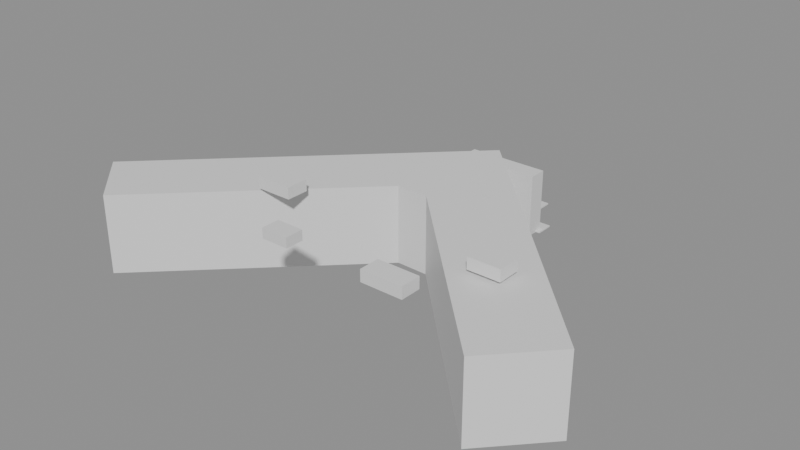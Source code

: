 # Source: triumph_mall.blend  (saved by Blender 5.2.45; exported with 4.5.12 LTS)
import bpy
from mathutils import Matrix  # noqa: F401  (used for matrix-valued properties, if any)

bpy.ops.wm.read_factory_settings(use_empty=True)
scene = bpy.context.scene
scene.name = 'Scene'

# ---- materials (node trees are filled in below, after node groups)
mat_mat_triumph_facade = bpy.data.materials.new('Mat_Triumph_Facade')
mat_mat_triumph_roof = bpy.data.materials.new('Mat_Triumph_Roof')
mat_mat_triumph_dark = bpy.data.materials.new('Mat_Triumph_Dark')
mat_mat_triumph_glass = bpy.data.materials.new('Mat_Triumph_Glass')
mat_mat_triumph_gold = bpy.data.materials.new('Mat_Triumph_Gold')
mat_mat_triumph_metal = bpy.data.materials.new('Mat_Triumph_Metal')
mat_mat_triumph_emissive = bpy.data.materials.new('Mat_Triumph_Emissive')

# ---- material node trees
mat_mat_triumph_facade.use_nodes = True; mat_mat_triumph_facade.node_tree.nodes.clear()
_N = mat_mat_triumph_facade.node_tree.nodes; _L = mat_mat_triumph_facade.node_tree.links
n0 = _N.new('ShaderNodeBsdfPrincipled'); n0.name = 'Принципиальный BSDF'; n0.location = (-200, 100)
n0.inputs[10].default_value = 0.005
n1 = _N.new('ShaderNodeOutputMaterial'); n1.name = 'Вывод материала'; n1.location = (200, 100)
_L.new(n0.outputs[0], n1.inputs[0])
n1.is_active_output = True
mat_mat_triumph_roof.use_nodes = True; mat_mat_triumph_roof.node_tree.nodes.clear()
_N = mat_mat_triumph_roof.node_tree.nodes; _L = mat_mat_triumph_roof.node_tree.links
n0 = _N.new('ShaderNodeBsdfPrincipled'); n0.name = 'Принципиальный BSDF'; n0.location = (-200, 100)
n0.inputs[10].default_value = 0.005
n1 = _N.new('ShaderNodeOutputMaterial'); n1.name = 'Вывод материала'; n1.location = (200, 100)
_L.new(n0.outputs[0], n1.inputs[0])
n1.is_active_output = True
mat_mat_triumph_dark.use_nodes = True; mat_mat_triumph_dark.node_tree.nodes.clear()
_N = mat_mat_triumph_dark.node_tree.nodes; _L = mat_mat_triumph_dark.node_tree.links
n0 = _N.new('ShaderNodeBsdfPrincipled'); n0.name = 'Принципиальный BSDF'; n0.location = (-200, 100)
n0.inputs[10].default_value = 0.005
n1 = _N.new('ShaderNodeOutputMaterial'); n1.name = 'Вывод материала'; n1.location = (200, 100)
_L.new(n0.outputs[0], n1.inputs[0])
n1.is_active_output = True
mat_mat_triumph_glass.use_nodes = True; mat_mat_triumph_glass.node_tree.nodes.clear()
_N = mat_mat_triumph_glass.node_tree.nodes; _L = mat_mat_triumph_glass.node_tree.links
n0 = _N.new('ShaderNodeBsdfPrincipled'); n0.name = 'Принципиальный BSDF'; n0.location = (-200, 100)
n0.inputs[10].default_value = 0.005
n1 = _N.new('ShaderNodeOutputMaterial'); n1.name = 'Вывод материала'; n1.location = (200, 100)
_L.new(n0.outputs[0], n1.inputs[0])
n1.is_active_output = True
mat_mat_triumph_gold.use_nodes = True; mat_mat_triumph_gold.node_tree.nodes.clear()
_N = mat_mat_triumph_gold.node_tree.nodes; _L = mat_mat_triumph_gold.node_tree.links
n0 = _N.new('ShaderNodeBsdfPrincipled'); n0.name = 'Принципиальный BSDF'; n0.location = (-200, 100)
n0.inputs[10].default_value = 0.005
n1 = _N.new('ShaderNodeOutputMaterial'); n1.name = 'Вывод материала'; n1.location = (200, 100)
_L.new(n0.outputs[0], n1.inputs[0])
n1.is_active_output = True
mat_mat_triumph_metal.use_nodes = True; mat_mat_triumph_metal.node_tree.nodes.clear()
_N = mat_mat_triumph_metal.node_tree.nodes; _L = mat_mat_triumph_metal.node_tree.links
n0 = _N.new('ShaderNodeBsdfPrincipled'); n0.name = 'Принципиальный BSDF'; n0.location = (-200, 100)
n0.inputs[10].default_value = 0.005
n1 = _N.new('ShaderNodeOutputMaterial'); n1.name = 'Вывод материала'; n1.location = (200, 100)
_L.new(n0.outputs[0], n1.inputs[0])
n1.is_active_output = True
mat_mat_triumph_emissive.use_nodes = True; mat_mat_triumph_emissive.node_tree.nodes.clear()
_N = mat_mat_triumph_emissive.node_tree.nodes; _L = mat_mat_triumph_emissive.node_tree.links
n0 = _N.new('ShaderNodeBsdfPrincipled'); n0.name = 'Принципиальный BSDF'; n0.location = (-200, 100)
n0.inputs[10].default_value = 0.005
n1 = _N.new('ShaderNodeOutputMaterial'); n1.name = 'Вывод материала'; n1.location = (200, 100)
_L.new(n0.outputs[0], n1.inputs[0])
n1.is_active_output = True

# ---- meshes
me_triumph_building_mesh = bpy.data.meshes.new('Triumph_Building_Mesh')
me_triumph_building_mesh.from_pydata([(47.88, -10.5, 0.0), (36.29, -22.84, 0.0), (-2.73, 16.94, 0.0), (-9.96, 17.11, 0.0), (-51.39, -23.05, 0.0), (-63.08, -11.76, 0.0), (-4.92, 44.62, 0.0), (47.88, -10.5, 17.4), (36.29, -22.84, 17.4), (-2.73, 16.94, 17.4), (-9.96, 17.11, 17.4), (-51.39, -23.05, 17.4), (-63.08, -11.76, 17.4), (-4.92, 44.62, 17.4), (47.08, -10.5, 17.4), (36.28, -22.04, 17.4), (-2.412, 17.67, 17.4), (-10.25, 17.85, 17.4), (-51.39, -22.25, 17.4), (-62.28, -11.76, 17.4), (-4.935, 43.82, 17.4)], [], [(0, 6, 5, 4, 3, 2, 1), (14, 15, 16, 17, 18, 19, 20), (2, 3, 10, 9), (0, 1, 8, 7), (5, 6, 13, 12), (3, 4, 11, 10), (1, 2, 9, 8), (6, 0, 7, 13), (4, 5, 12, 11), (7, 8, 15, 14), (8, 9, 16, 15), (9, 10, 17, 16), (10, 11, 18, 17), (11, 12, 19, 18), (12, 13, 20, 19), (13, 7, 14, 20)])
me_triumph_building_mesh.materials.append(mat_mat_triumph_facade)
me_triumph_building_mesh.materials.append(mat_mat_triumph_roof)
me_triumph_building_mesh.update()
me_triumph_portal_mesh = bpy.data.meshes.new('Triumph_Portal_mesh')
me_triumph_portal_mesh.from_pydata([(-13.92, 44.12, 0.0), (-13.92, 44.12, 14.0), (-13.92, 48.12, 0.0), (-13.92, 48.12, 14.0), (4.08, 44.12, 0.0), (4.08, 44.12, 14.0), (4.08, 48.12, 0.0), (4.08, 48.12, 14.0)], [], [(0, 1, 3, 2), (2, 3, 7, 6), (6, 7, 5, 4), (4, 5, 1, 0), (2, 6, 4, 0), (7, 3, 1, 5)])
me_triumph_portal_mesh.materials.append(mat_mat_triumph_dark)
me_triumph_portal_mesh.update()
me_triumph_glass_atrium_mesh = bpy.data.meshes.new('Triumph_Glass_Atrium_mesh')
me_triumph_glass_atrium_mesh.from_pydata([(-12.42, 47.62, 1.0), (-12.42, 47.62, 12.0), (-12.42, 48.02, 1.0), (-12.42, 48.02, 12.0), (2.58, 47.62, 1.0), (2.58, 47.62, 12.0), (2.58, 48.02, 1.0), (2.58, 48.02, 12.0)], [], [(0, 1, 3, 2), (2, 3, 7, 6), (6, 7, 5, 4), (4, 5, 1, 0), (2, 6, 4, 0), (7, 3, 1, 5)])
me_triumph_glass_atrium_mesh.materials.append(mat_mat_triumph_glass)
me_triumph_glass_atrium_mesh.update()
me_triumph_canopy_mesh = bpy.data.meshes.new('Triumph_Canopy_mesh')
me_triumph_canopy_mesh.from_pydata([(-12.92, 47.62, 4.05), (-12.92, 47.62, 4.35), (-12.92, 52.62, 4.05), (-12.92, 52.62, 4.35), (3.08, 47.62, 4.05), (3.08, 47.62, 4.35), (3.08, 52.62, 4.05), (3.08, 52.62, 4.35)], [], [(0, 1, 3, 2), (2, 3, 7, 6), (6, 7, 5, 4), (4, 5, 1, 0), (2, 6, 4, 0), (7, 3, 1, 5)])
me_triumph_canopy_mesh.materials.append(mat_mat_triumph_gold)
me_triumph_canopy_mesh.update()
me_canopy_pillar__6_0_mesh = bpy.data.meshes.new('Canopy_Pillar_-6.0_mesh')
me_canopy_pillar__6_0_mesh.from_pydata([(-10.92, 52.37, 0.0), (-10.92, 52.37, 4.2), (-10.82, 52.35, 0.0), (-10.82, 52.35, 4.2), (-10.74, 52.3, 0.0), (-10.74, 52.3, 4.2), (-10.69, 52.22, 0.0), (-10.69, 52.22, 4.2), (-10.67, 52.12, 0.0), (-10.67, 52.12, 4.2), (-10.69, 52.02, 0.0), (-10.69, 52.02, 4.2), (-10.74, 51.94, 0.0), (-10.74, 51.94, 4.2), (-10.82, 51.89, 0.0), (-10.82, 51.89, 4.2), (-10.92, 51.87, 0.0), (-10.92, 51.87, 4.2), (-11.02, 51.89, 0.0), (-11.02, 51.89, 4.2), (-11.1, 51.94, 0.0), (-11.1, 51.94, 4.2), (-11.15, 52.02, 0.0), (-11.15, 52.02, 4.2), (-11.17, 52.12, 0.0), (-11.17, 52.12, 4.2), (-11.15, 52.22, 0.0), (-11.15, 52.22, 4.2), (-11.1, 52.3, 0.0), (-11.1, 52.3, 4.2), (-11.02, 52.35, 0.0), (-11.02, 52.35, 4.2)], [], [(0, 1, 3, 2), (2, 3, 5, 4), (4, 5, 7, 6), (6, 7, 9, 8), (8, 9, 11, 10), (10, 11, 13, 12), (12, 13, 15, 14), (14, 15, 17, 16), (16, 17, 19, 18), (18, 19, 21, 20), (20, 21, 23, 22), (22, 23, 25, 24), (24, 25, 27, 26), (26, 27, 29, 28), (3, 1, 31, 29, 27, 25, 23, 21, 19, 17, 15, 13, 11, 9, 7, 5), (28, 29, 31, 30), (30, 31, 1, 0), (0, 2, 4, 6, 8, 10, 12, 14, 16, 18, 20, 22, 24, 26, 28, 30)])
me_canopy_pillar__6_0_mesh.materials.append(mat_mat_triumph_metal)
me_canopy_pillar__6_0_mesh.update()
me_canopy_pillar__2_0_mesh = bpy.data.meshes.new('Canopy_Pillar_-2.0_mesh')
me_canopy_pillar__2_0_mesh.from_pydata([(-6.92, 52.37, 0.0), (-6.92, 52.37, 4.2), (-6.824, 52.35, 0.0), (-6.824, 52.35, 4.2), (-6.743, 52.3, 0.0), (-6.743, 52.3, 4.2), (-6.689, 52.22, 0.0), (-6.689, 52.22, 4.2), (-6.67, 52.12, 0.0), (-6.67, 52.12, 4.2), (-6.689, 52.02, 0.0), (-6.689, 52.02, 4.2), (-6.743, 51.94, 0.0), (-6.743, 51.94, 4.2), (-6.824, 51.89, 0.0), (-6.824, 51.89, 4.2), (-6.92, 51.87, 0.0), (-6.92, 51.87, 4.2), (-7.016, 51.89, 0.0), (-7.016, 51.89, 4.2), (-7.097, 51.94, 0.0), (-7.097, 51.94, 4.2), (-7.151, 52.02, 0.0), (-7.151, 52.02, 4.2), (-7.17, 52.12, 0.0), (-7.17, 52.12, 4.2), (-7.151, 52.22, 0.0), (-7.151, 52.22, 4.2), (-7.097, 52.3, 0.0), (-7.097, 52.3, 4.2), (-7.016, 52.35, 0.0), (-7.016, 52.35, 4.2)], [], [(0, 1, 3, 2), (2, 3, 5, 4), (4, 5, 7, 6), (6, 7, 9, 8), (8, 9, 11, 10), (10, 11, 13, 12), (12, 13, 15, 14), (14, 15, 17, 16), (16, 17, 19, 18), (18, 19, 21, 20), (20, 21, 23, 22), (22, 23, 25, 24), (24, 25, 27, 26), (26, 27, 29, 28), (3, 1, 31, 29, 27, 25, 23, 21, 19, 17, 15, 13, 11, 9, 7, 5), (28, 29, 31, 30), (30, 31, 1, 0), (0, 2, 4, 6, 8, 10, 12, 14, 16, 18, 20, 22, 24, 26, 28, 30)])
me_canopy_pillar__2_0_mesh.materials.append(mat_mat_triumph_metal)
me_canopy_pillar__2_0_mesh.update()
me_canopy_pillar_2_0_mesh = bpy.data.meshes.new('Canopy_Pillar_2.0_mesh')
me_canopy_pillar_2_0_mesh.from_pydata([(-2.92, 52.37, 0.0), (-2.92, 52.37, 4.2), (-2.824, 52.35, 0.0), (-2.824, 52.35, 4.2), (-2.743, 52.3, 0.0), (-2.743, 52.3, 4.2), (-2.689, 52.22, 0.0), (-2.689, 52.22, 4.2), (-2.67, 52.12, 0.0), (-2.67, 52.12, 4.2), (-2.689, 52.02, 0.0), (-2.689, 52.02, 4.2), (-2.743, 51.94, 0.0), (-2.743, 51.94, 4.2), (-2.824, 51.89, 0.0), (-2.824, 51.89, 4.2), (-2.92, 51.87, 0.0), (-2.92, 51.87, 4.2), (-3.016, 51.89, 0.0), (-3.016, 51.89, 4.2), (-3.097, 51.94, 0.0), (-3.097, 51.94, 4.2), (-3.151, 52.02, 0.0), (-3.151, 52.02, 4.2), (-3.17, 52.12, 0.0), (-3.17, 52.12, 4.2), (-3.151, 52.22, 0.0), (-3.151, 52.22, 4.2), (-3.097, 52.3, 0.0), (-3.097, 52.3, 4.2), (-3.016, 52.35, 0.0), (-3.016, 52.35, 4.2)], [], [(0, 1, 3, 2), (2, 3, 5, 4), (4, 5, 7, 6), (6, 7, 9, 8), (8, 9, 11, 10), (10, 11, 13, 12), (12, 13, 15, 14), (14, 15, 17, 16), (16, 17, 19, 18), (18, 19, 21, 20), (20, 21, 23, 22), (22, 23, 25, 24), (24, 25, 27, 26), (26, 27, 29, 28), (3, 1, 31, 29, 27, 25, 23, 21, 19, 17, 15, 13, 11, 9, 7, 5), (28, 29, 31, 30), (30, 31, 1, 0), (0, 2, 4, 6, 8, 10, 12, 14, 16, 18, 20, 22, 24, 26, 28, 30)])
me_canopy_pillar_2_0_mesh.materials.append(mat_mat_triumph_metal)
me_canopy_pillar_2_0_mesh.update()
me_canopy_pillar_6_0_mesh = bpy.data.meshes.new('Canopy_Pillar_6.0_mesh')
me_canopy_pillar_6_0_mesh.from_pydata([(1.08, 52.37, 0.0), (1.08, 52.37, 4.2), (1.176, 52.35, 0.0), (1.176, 52.35, 4.2), (1.257, 52.3, 0.0), (1.257, 52.3, 4.2), (1.311, 52.22, 0.0), (1.311, 52.22, 4.2), (1.33, 52.12, 0.0), (1.33, 52.12, 4.2), (1.311, 52.02, 0.0), (1.311, 52.02, 4.2), (1.257, 51.94, 0.0), (1.257, 51.94, 4.2), (1.176, 51.89, 0.0), (1.176, 51.89, 4.2), (1.08, 51.87, 0.0), (1.08, 51.87, 4.2), (0.9843, 51.89, 0.0), (0.9843, 51.89, 4.2), (0.9032, 51.94, 0.0), (0.9032, 51.94, 4.2), (0.849, 52.02, 0.0), (0.849, 52.02, 4.2), (0.83, 52.12, 0.0), (0.83, 52.12, 4.2), (0.849, 52.22, 0.0), (0.849, 52.22, 4.2), (0.9032, 52.3, 0.0), (0.9032, 52.3, 4.2), (0.9843, 52.35, 0.0), (0.9843, 52.35, 4.2)], [], [(0, 1, 3, 2), (2, 3, 5, 4), (4, 5, 7, 6), (6, 7, 9, 8), (8, 9, 11, 10), (10, 11, 13, 12), (12, 13, 15, 14), (14, 15, 17, 16), (16, 17, 19, 18), (18, 19, 21, 20), (20, 21, 23, 22), (22, 23, 25, 24), (24, 25, 27, 26), (26, 27, 29, 28), (3, 1, 31, 29, 27, 25, 23, 21, 19, 17, 15, 13, 11, 9, 7, 5), (28, 29, 31, 30), (30, 31, 1, 0), (0, 2, 4, 6, 8, 10, 12, 14, 16, 18, 20, 22, 24, 26, 28, 30)])
me_canopy_pillar_6_0_mesh.materials.append(mat_mat_triumph_metal)
me_canopy_pillar_6_0_mesh.update()
me_triumph_hvac_0_mesh = bpy.data.meshes.new('Triumph_HVAC_0_mesh')
me_triumph_hvac_0_mesh.from_pydata([(-29.0, -2.5, 18.25), (-29.0, -2.5, 20.75), (-29.0, 2.5, 18.25), (-29.0, 2.5, 20.75), (-21.0, -2.5, 18.25), (-21.0, -2.5, 20.75), (-21.0, 2.5, 18.25), (-21.0, 2.5, 20.75)], [], [(0, 1, 3, 2), (2, 3, 7, 6), (6, 7, 5, 4), (4, 5, 1, 0), (2, 6, 4, 0), (7, 3, 1, 5)])
me_triumph_hvac_0_mesh.materials.append(mat_mat_triumph_metal)
me_triumph_hvac_0_mesh.update()
me_triumph_hvac_1_mesh = bpy.data.meshes.new('Triumph_HVAC_1_mesh')
me_triumph_hvac_1_mesh.from_pydata([(21.5, -2.5, 18.25), (21.5, -2.5, 20.75), (21.5, 2.5, 18.25), (21.5, 2.5, 20.75), (28.5, -2.5, 18.25), (28.5, -2.5, 20.75), (28.5, 2.5, 18.25), (28.5, 2.5, 20.75)], [], [(0, 1, 3, 2), (2, 3, 7, 6), (6, 7, 5, 4), (4, 5, 1, 0), (2, 6, 4, 0), (7, 3, 1, 5)])
me_triumph_hvac_1_mesh.materials.append(mat_mat_triumph_metal)
me_triumph_hvac_1_mesh.update()
me_triumph_hvac_2_mesh = bpy.data.meshes.new('Triumph_HVAC_2_mesh')
me_triumph_hvac_2_mesh.from_pydata([(-13.0, -17.0, 18.4), (-13.0, -17.0, 20.6), (-13.0, -13.0, 18.4), (-13.0, -13.0, 20.6), (-7.0, -17.0, 18.4), (-7.0, -17.0, 20.6), (-7.0, -13.0, 18.4), (-7.0, -13.0, 20.6)], [], [(0, 1, 3, 2), (2, 3, 7, 6), (6, 7, 5, 4), (4, 5, 1, 0), (2, 6, 4, 0), (7, 3, 1, 5)])
me_triumph_hvac_2_mesh.materials.append(mat_mat_triumph_metal)
me_triumph_hvac_2_mesh.update()
me_triumph_hvac_3_mesh = bpy.data.meshes.new('Triumph_HVAC_3_mesh')
me_triumph_hvac_3_mesh.from_pydata([(10.5, -17.25, 18.25), (10.5, -17.25, 20.75), (10.5, -12.75, 18.25), (10.5, -12.75, 20.75), (19.5, -17.25, 18.25), (19.5, -17.25, 20.75), (19.5, -12.75, 18.25), (19.5, -12.75, 20.75)], [], [(0, 1, 3, 2), (2, 3, 7, 6), (6, 7, 5, 4), (4, 5, 1, 0), (2, 6, 4, 0), (7, 3, 1, 5)])
me_triumph_hvac_3_mesh.materials.append(mat_mat_triumph_metal)
me_triumph_hvac_3_mesh.update()
me_triumph_steps_col_mesh = bpy.data.meshes.new('Triumph_Steps-col_mesh')
me_triumph_steps_col_mesh.from_pydata([(-14.92, 46.62, 0.0), (-14.92, 46.62, 0.3), (-14.92, 50.62, 0.0), (-14.92, 50.62, 0.3), (5.08, 46.62, 0.0), (5.08, 46.62, 0.3), (5.08, 50.62, 0.0), (5.08, 50.62, 0.3)], [], [(0, 1, 3, 2), (2, 3, 7, 6), (6, 7, 5, 4), (4, 5, 1, 0), (2, 6, 4, 0), (7, 3, 1, 5)])
me_triumph_steps_col_mesh.materials.append(mat_mat_triumph_dark)
me_triumph_steps_col_mesh.update()

# ---- curves / text
txt_triumph_sign_font = bpy.data.curves.new('Triumph_Sign_Font', 'FONT')
txt_triumph_sign_font.dimensions = '2D'
txt_triumph_sign_font.body = 'TRIUMPH'
txt_triumph_sign_font.materials.append(mat_mat_triumph_emissive)
txt_triumph_sign_font.extrude = 0.25
txt_triumph_sign_font.align_x = 'CENTER'
txt_triumph_sign_font.align_y = 'CENTER'
txt_triumph_sign_font.size = 2.0
txt_triumph_subsign_font = bpy.data.curves.new('Triumph_SubSign_Font', 'FONT')
txt_triumph_subsign_font.dimensions = '2D'
txt_triumph_subsign_font.body = 'ТРЦ  ТРИУМФ'
txt_triumph_subsign_font.materials.append(mat_mat_triumph_emissive)
txt_triumph_subsign_font.extrude = 0.15
txt_triumph_subsign_font.align_x = 'CENTER'
txt_triumph_subsign_font.align_y = 'CENTER'
txt_triumph_subsign_font.size = 0.9

# ---- objects
ob_triumph_mall_col = bpy.data.objects.new('Triumph_Mall-col', me_triumph_building_mesh)
ob_triumph_portal = bpy.data.objects.new('Triumph_Portal', me_triumph_portal_mesh)
ob_triumph_glass_atrium = bpy.data.objects.new('Triumph_Glass_Atrium', me_triumph_glass_atrium_mesh)
ob_triumph_canopy = bpy.data.objects.new('Triumph_Canopy', me_triumph_canopy_mesh)
ob_canopy_pillar__6_0 = bpy.data.objects.new('Canopy_Pillar_-6.0', me_canopy_pillar__6_0_mesh)
ob_canopy_pillar__2_0 = bpy.data.objects.new('Canopy_Pillar_-2.0', me_canopy_pillar__2_0_mesh)
ob_canopy_pillar_2_0 = bpy.data.objects.new('Canopy_Pillar_2.0', me_canopy_pillar_2_0_mesh)
ob_canopy_pillar_6_0 = bpy.data.objects.new('Canopy_Pillar_6.0', me_canopy_pillar_6_0_mesh)
ob_triumph_sign = bpy.data.objects.new('Triumph_Sign', txt_triumph_sign_font)
ob_triumph_subsign = bpy.data.objects.new('Triumph_SubSign', txt_triumph_subsign_font)
ob_triumph_hvac_0 = bpy.data.objects.new('Triumph_HVAC_0', me_triumph_hvac_0_mesh)
ob_triumph_hvac_1 = bpy.data.objects.new('Triumph_HVAC_1', me_triumph_hvac_1_mesh)
ob_triumph_hvac_2 = bpy.data.objects.new('Triumph_HVAC_2', me_triumph_hvac_2_mesh)
ob_triumph_hvac_3 = bpy.data.objects.new('Triumph_HVAC_3', me_triumph_hvac_3_mesh)
ob_triumph_steps_col = bpy.data.objects.new('Triumph_Steps-col', me_triumph_steps_col_mesh)

# ---- transforms, parenting, visibility, modifiers, constraints
ob_triumph_mall_col.location = (0.0, 0.0, 0.0)
ob_triumph_portal.location = (0.0, 0.0, 0.0)
ob_triumph_glass_atrium.location = (0.0, 0.0, 0.0)
ob_triumph_canopy.location = (0.0, 0.0, 0.0)
ob_canopy_pillar__6_0.location = (0.0, 0.0, 0.0)
ob_canopy_pillar__2_0.location = (0.0, 0.0, 0.0)
ob_canopy_pillar_2_0.location = (0.0, 0.0, 0.0)
ob_canopy_pillar_6_0.location = (0.0, 0.0, 0.0)
ob_triumph_sign.location = (-4.92, 48.12, 12.5)
ob_triumph_sign.rotation_euler = (1.571, 0.0, 0.0)
ob_triumph_subsign.location = (-4.92, 50.22, 4.6)
ob_triumph_subsign.rotation_euler = (1.571, 0.0, 0.0)
ob_triumph_hvac_0.location = (0.0, 0.0, 0.0)
ob_triumph_hvac_1.location = (0.0, 0.0, 0.0)
ob_triumph_hvac_2.location = (0.0, 0.0, 0.0)
ob_triumph_hvac_3.location = (0.0, 0.0, 0.0)
ob_triumph_steps_col.location = (0.0, 0.0, 0.0)

# ---- collection membership
scene.collection.objects.link(ob_triumph_mall_col)
scene.collection.objects.link(ob_triumph_portal)
scene.collection.objects.link(ob_triumph_glass_atrium)
scene.collection.objects.link(ob_triumph_canopy)
scene.collection.objects.link(ob_canopy_pillar__6_0)
scene.collection.objects.link(ob_canopy_pillar__2_0)
scene.collection.objects.link(ob_canopy_pillar_2_0)
scene.collection.objects.link(ob_canopy_pillar_6_0)
scene.collection.objects.link(ob_triumph_sign)
scene.collection.objects.link(ob_triumph_subsign)
scene.collection.objects.link(ob_triumph_hvac_0)
scene.collection.objects.link(ob_triumph_hvac_1)
scene.collection.objects.link(ob_triumph_hvac_2)
scene.collection.objects.link(ob_triumph_hvac_3)
scene.collection.objects.link(ob_triumph_steps_col)

# ---- scene / render settings (as saved in the file)
scene.frame_start = 1; scene.frame_end = 250; scene.frame_set(1)
scene.render.engine = 'BLENDER_EEVEE_NEXT'
scene.render.bake_bias = 0.0
scene.render.bake_samples = 0
scene.render.compositor_device = 'GPU'
scene.eevee.use_volume_custom_range = False
scene.eevee.fast_gi_thickness_near = 0.1
scene.eevee.fast_gi_thickness_far = 0.0
scene.eevee.ray_tracing_options.screen_trace_thickness = 0.1
bpy.context.view_layer.update()

# ---- added for rendering (the .blend has no active camera and no usable light): camera, sun + grey world if the file has none
cam_auto = bpy.data.cameras.new('AutoCamera')
cam_auto.lens = 50.0
cam_auto.sensor_width = 36.0
cam_auto.clip_end = 2206.68
ob_auto_camera = bpy.data.objects.new('AutoCamera', cam_auto)
scene.collection.objects.link(ob_auto_camera)
ob_auto_camera.location = (118.137, -136.1, 110.965)
ob_auto_camera.rotation_euler = (1.09748, -7.21219e-08, 0.694738)
scene.camera = ob_auto_camera
light_auto_sun = bpy.data.lights.new('AutoSun', 'SUN')
light_auto_sun.energy = 3.0
light_auto_sun.angle = 0.0523599
ob_auto_sun = bpy.data.objects.new('AutoSun', light_auto_sun)
scene.collection.objects.link(ob_auto_sun)
ob_auto_sun.rotation_euler = (0.872665, 0.174533, 0.523599)
if scene.world is None:
    world_auto = bpy.data.worlds.new('AutoWorld')
    world_auto.color = (0.3, 0.3, 0.3)
    scene.world = world_auto
bpy.context.view_layer.update()
